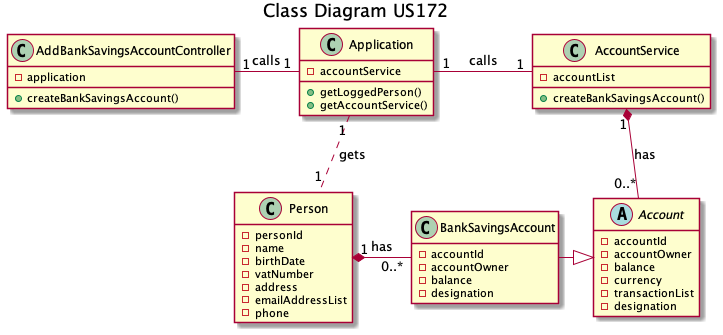

The diagram above was rendered by PlantUML. Its source (embedded in the PNG):
@startuml
title Class Diagram US172
hide empty members

class AddBankSavingsAccountController{
- application
+ createBankSavingsAccount()
  }

AddBankSavingsAccountController "1" - "1" Application : calls

class Application{
- accountService
+ getLoggedPerson()
+ getAccountService()
  }


Application "1" .. "1" Person : gets

class Person{
- personId
- name
- birthDate
- vatNumber
- address
- emailAddressList
- phone
  }

Application "1" - "1" AccountService : calls

class AccountService {
- accountList
+ createBankSavingsAccount()
  }

AccountService "1" *-- "0..*"Account : has

abstract class Account{
- accountId
- accountOwner
- balance
- currency
- transactionList
- designation
  }

BankSavingsAccount -|> Account

class BankSavingsAccount {
- accountId
- accountOwner
- balance
- designation

}

Person "1" *- "0..*" BankSavingsAccount : has
@enduml